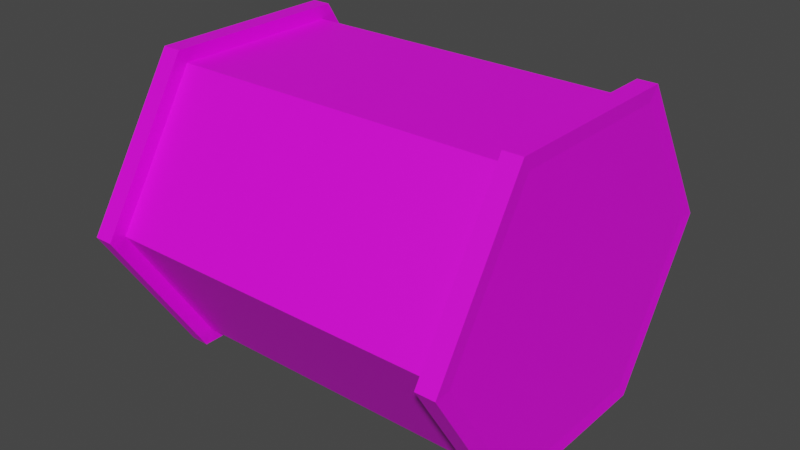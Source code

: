 # Source: pipe_mid_rimmed_1m.blend  (saved by Blender 3.6.11; exported with 4.5.12 LTS)
import bpy
from mathutils import Matrix  # noqa: F401  (used for matrix-valued properties, if any)

bpy.ops.wm.read_factory_settings(use_empty=True)
scene = bpy.context.scene
scene.name = 'Scene'

# ---- collections
col_collection = bpy.data.collections.new('Collection'); scene.collection.children.link(col_collection)

# ---- images (referenced by path relative to the original .blend; pixels are not part of the script)
import os
ASSET_DIR = os.environ.get("B2B_ASSET_DIR", "")  # directory of the original .blend (textures are referenced by path, not embedded)
HERE = os.path.dirname(os.path.abspath(__file__))  # packed textures are extracted next to this script under _unpacked/

def load_image(name, relpath, width, height, colorspace="sRGB"):
    """Load a texture the original file referenced (path relative to the .blend, or extracted next to this script)."""
    p = next((c for c in (os.path.join(HERE, relpath), os.path.join(ASSET_DIR, relpath)) if relpath and os.path.exists(c)), "")
    if p:
        img = bpy.data.images.load(p, check_existing=True)
        img.name = name
    else:  # same state as the original file: an image datablock whose file is absent (Cycles renders it pink)
        img = bpy.data.images.new(name, width, height)
        img.source = "FILE"
        img.filepath = "//" + (relpath or name)
    img.colorspace_settings.name = colorspace
    return img
img_yellowrust_jpg = load_image('yellowrust.jpg', 'yellowrust.jpg', 1024, 1024, 'sRGB')

# ---- materials (node trees are filled in below, after node groups)
mat_material_001 = bpy.data.materials.new('Material.001')
mat_material_001.use_transparent_shadow = False

# ---- material node trees
mat_material_001.use_nodes = True; mat_material_001.node_tree.nodes.clear()
_N = mat_material_001.node_tree.nodes; _L = mat_material_001.node_tree.links
n0 = _N.new('ShaderNodeBsdfPrincipled'); n0.name = 'Principled BSDF'; n0.location = (10, 300)
n0.distribution = 'GGX'
n0.subsurface_method = 'RANDOM_WALK_SKIN'
n0.inputs[3].default_value = 1.45
n0.inputs[27].default_value = (0.0, 0.0, 0.0, 1.0)
n0.inputs[28].default_value = 1.0
n1 = _N.new('ShaderNodeOutputMaterial'); n1.name = 'Material Output'; n1.location = (300, 300)
n2 = _N.new('ShaderNodeTexImage'); n2.name = 'Image Texture'; n2.location = (-280, 280)
n2.image = img_yellowrust_jpg
_L.new(n0.outputs[0], n1.inputs[0])
_L.new(n2.outputs[0], n0.inputs[0])
n1.is_active_output = True

# ---- world
world_world = bpy.data.worlds.new('World'); scene.world = world_world
world_world.use_nodes = True; world_world.node_tree.nodes.clear()
_N = world_world.node_tree.nodes; _L = world_world.node_tree.links
n0 = _N.new('ShaderNodeOutputWorld'); n0.name = 'World Output'; n0.location = (300, 300)
n1 = _N.new('ShaderNodeBackground'); n1.name = 'Background'; n1.location = (10, 300)
n1.inputs[0].default_value = (0.05088, 0.05088, 0.05088, 1.0)
_L.new(n1.outputs[0], n0.inputs[0])
n0.is_active_output = True
world_world.color = (0.05088, 0.05088, 0.05088)
world_world.use_sun_shadow = False
world_world.sun_shadow_jitter_overblur = 0.0

# ---- meshes
me_cylinder = bpy.data.meshes.new('Cylinder')
me_cylinder.from_pydata([(0.4525, 0.4545, 3.17e-08), (0.4525, 0.2273, -0.3636), (0.4525, -0.2273, -0.3636), (0.4525, -0.4545, 3.17e-08), (0.4525, -0.2273, 0.3636), (0.4525, 0.2273, 0.3636), (0.4977, 0.2273, -0.3636), (0.4977, 0.4545, 3.604e-08), (0.4977, -0.2273, -0.3636), (0.4977, -0.4545, 3.604e-08), (0.4977, -0.2273, 0.3636), (0.4977, 0.2273, 0.3636), (0.4502, 0.25, -0.4), (0.4502, 0.5, 3.195e-08), (0.4502, -0.25, -0.4), (0.4502, -0.5, 3.195e-08), (0.4502, -0.25, 0.4), (0.4502, 0.25, 0.4), (0.5, 0.25, -0.4), (0.5, 0.5, 3.672e-08), (0.5, -0.25, -0.4), (0.5, -0.5, 3.672e-08), (0.5, -0.25, 0.4), (0.5, 0.25, 0.4), (0.0, 0.4545, 0.0), (0.0, 0.2273, -0.3636), (0.0, -0.2273, -0.3636), (0.0, -0.4545, 0.0), (0.0, -0.2273, 0.3636), (0.0, 0.2273, 0.3636), (-0.4525, 0.4545, 3.17e-08), (-0.4525, 0.2273, -0.3636), (-0.4525, -0.2273, -0.3636), (-0.4525, -0.4545, 3.17e-08), (-0.4525, -0.2273, 0.3636), (-0.4525, 0.2273, 0.3636), (-0.4977, 0.2273, -0.3636), (-0.4977, 0.4545, 3.604e-08), (-0.4977, -0.2273, -0.3636), (-0.4977, -0.4545, 3.604e-08), (-0.4977, -0.2273, 0.3636), (-0.4977, 0.2273, 0.3636), (-0.4502, 0.25, -0.4), (-0.4502, 0.5, 3.195e-08), (-0.4502, -0.25, -0.4), (-0.4502, -0.5, 3.195e-08), (-0.4502, -0.25, 0.4), (-0.4502, 0.25, 0.4), (-0.5, 0.25, -0.4), (-0.5, 0.5, 3.672e-08), (-0.5, -0.25, -0.4), (-0.5, -0.5, 3.672e-08), (-0.5, -0.25, 0.4), (-0.5, 0.25, 0.4)], [], [(24, 0, 1, 25), (25, 1, 2, 26), (26, 2, 3, 27), (27, 3, 4, 28), (11, 7, 19, 23), (28, 4, 5, 29), (29, 5, 0, 24), (6, 7, 11, 10, 9, 8), (5, 4, 16, 17), (6, 8, 20, 18), (0, 5, 17, 13), (10, 11, 23, 22), (7, 6, 18, 19), (14, 12, 18, 20), (17, 16, 22, 23), (12, 13, 19, 18), (15, 14, 20, 21), (13, 17, 23, 19), (16, 15, 21, 22), (4, 3, 15, 16), (1, 0, 13, 12), (3, 2, 14, 15), (8, 9, 21, 20), (2, 1, 12, 14), (9, 10, 22, 21), (24, 25, 31, 30), (25, 26, 32, 31), (26, 27, 33, 32), (27, 28, 34, 33), (41, 53, 49, 37), (28, 29, 35, 34), (29, 24, 30, 35), (36, 38, 39, 40, 41, 37), (35, 47, 46, 34), (36, 48, 50, 38), (30, 43, 47, 35), (40, 52, 53, 41), (37, 49, 48, 36), (44, 50, 48, 42), (47, 53, 52, 46), (42, 48, 49, 43), (45, 51, 50, 44), (43, 49, 53, 47), (46, 52, 51, 45), (34, 46, 45, 33), (31, 42, 43, 30), (33, 45, 44, 32), (38, 50, 51, 39), (32, 44, 42, 31), (39, 51, 52, 40)])
_uv = me_cylinder.uv_layers.new(name='UVMap')
_uv.uv.foreach_set('vector', [0.4705, 0.1692, 0.622, 0.1692, 0.622, 0.3207, 0.4705, 0.3207, 0.4705, 0.3207, 0.622, 0.3207, 0.622, 0.4721, 0.4705, 0.4721, 0.4705, 0.4721, 0.622, 0.4721, 0.622, 0.6236, 0.4705, 0.6236, 0.4705, 0.6236, 0.622, 0.6236, 0.622, 0.7751, 0.4705, 0.7751, 0.4089, 0.1113, 0.4089, 0.2255, 0.399, 0.2312, 0.399, 0.1056, 0.4705, 0.7751, 0.622, 0.7751, 0.622, 0.9265, 0.4705, 0.9265, 0.4705, 0.01773, 0.622, 0.01773, 0.622, 0.1692, 0.4705, 0.1692, 0.8873, 0.2036, 0.8873, 0.2815, 0.8199, 0.3204, 0.7524, 0.2815, 0.7524, 0.2036, 0.8199, 0.1646, 0.3765, 0.8535, 0.3765, 0.7394, 0.3864, 0.7336, 0.3864, 0.8593, 0.4089, 0.3625, 0.4089, 0.4767, 0.399, 0.4824, 0.399, 0.3568, 0.3765, 0.2255, 0.3765, 0.1113, 0.3864, 0.1056, 0.3864, 0.2312, 0.4089, 0.7394, 0.4089, 0.8535, 0.399, 0.8593, 0.399, 0.7336, 0.4089, 0.2369, 0.4089, 0.3511, 0.399, 0.3568, 0.399, 0.2312, 0.3864, 0.4824, 0.3864, 0.3568, 0.399, 0.3568, 0.399, 0.4824, 0.3864, 0.8593, 0.3864, 0.7336, 0.399, 0.7336, 0.399, 0.8593, 0.3864, 0.3568, 0.3864, 0.2312, 0.399, 0.2312, 0.399, 0.3568, 0.3864, 0.608, 0.3864, 0.4824, 0.399, 0.4824, 0.399, 0.608, 0.3864, 0.2312, 0.3864, 0.1056, 0.399, 0.1056, 0.399, 0.2312, 0.3864, 0.7336, 0.3864, 0.608, 0.399, 0.608, 0.399, 0.7336, 0.3765, 0.7279, 0.3765, 0.6137, 0.3864, 0.608, 0.3864, 0.7336, 0.3765, 0.3511, 0.3765, 0.2369, 0.3864, 0.2312, 0.3864, 0.3568, 0.3765, 0.6023, 0.3765, 0.4881, 0.3864, 0.4824, 0.3864, 0.608, 0.4089, 0.4881, 0.4089, 0.6023, 0.399, 0.608, 0.399, 0.4824, 0.3765, 0.4767, 0.3765, 0.3625, 0.3864, 0.3568, 0.3864, 0.4824, 0.4089, 0.6137, 0.4089, 0.7279, 0.399, 0.7336, 0.399, 0.608, 0.4705, 0.1692, 0.4705, 0.3207, 0.3191, 0.3207, 0.3191, 0.1692, 0.4705, 0.3207, 0.4705, 0.4721, 0.3191, 0.4721, 0.3191, 0.3207, 0.4705, 0.4721, 0.4705, 0.6236, 0.3191, 0.6236, 0.3191, 0.4721, 0.4705, 0.6236, 0.4705, 0.7751, 0.3191, 0.7751, 0.3191, 0.6236, 0.929, 0.9195, 0.9177, 0.926, 0.9177, 0.7827, 0.929, 0.7892, 0.4705, 0.7751, 0.4705, 0.9265, 0.3191, 0.9265, 0.3191, 0.7751, 0.4705, 0.01773, 0.4705, 0.1692, 0.3191, 0.1692, 0.3191, 0.01773, 0.8199, 0.1645, 0.7524, 0.1255, 0.7524, 0.04764, 0.8199, 0.00869, 0.8873, 0.04764, 0.8873, 0.1255, 0.8921, 0.07267, 0.9034, 0.06616, 0.9034, 0.2095, 0.8921, 0.203, 0.929, 0.6329, 0.9177, 0.6394, 0.9177, 0.4961, 0.929, 0.5026, 0.8921, 0.7892, 0.9034, 0.7827, 0.9034, 0.926, 0.8921, 0.9195, 0.929, 0.203, 0.9177, 0.2095, 0.9177, 0.06616, 0.929, 0.07267, 0.929, 0.7762, 0.9177, 0.7827, 0.9177, 0.6394, 0.929, 0.6459, 0.9034, 0.4961, 0.9177, 0.4961, 0.9177, 0.6394, 0.9034, 0.6394, 0.9034, 0.06616, 0.9177, 0.06616, 0.9177, 0.2095, 0.9034, 0.2095, 0.9034, 0.6394, 0.9177, 0.6394, 0.9177, 0.7827, 0.9034, 0.7827, 0.9034, 0.3528, 0.9177, 0.3528, 0.9177, 0.4961, 0.9034, 0.4961, 0.9034, 0.7827, 0.9177, 0.7827, 0.9177, 0.926, 0.9034, 0.926, 0.9034, 0.2095, 0.9177, 0.2095, 0.9177, 0.3528, 0.9034, 0.3528, 0.8921, 0.216, 0.9034, 0.2095, 0.9034, 0.3528, 0.8921, 0.3463, 0.8921, 0.6459, 0.9034, 0.6394, 0.9034, 0.7827, 0.8921, 0.7762, 0.8921, 0.3593, 0.9034, 0.3528, 0.9034, 0.4961, 0.8921, 0.4896, 0.929, 0.4896, 0.9177, 0.4961, 0.9177, 0.3528, 0.929, 0.3593, 0.8921, 0.5026, 0.9034, 0.4961, 0.9034, 0.6394, 0.8921, 0.6329, 0.929, 0.3463, 0.9177, 0.3528, 0.9177, 0.2095, 0.929, 0.216])
me_cylinder.materials.append(mat_material_001)
me_cylinder.update()

# ---- objects
ob_cylinder = bpy.data.objects.new('Cylinder', me_cylinder)

# ---- transforms, parenting, visibility, modifiers, constraints
ob_cylinder.location = (0.0, 0.0, 0.0)

# ---- collection membership
col_collection.objects.link(ob_cylinder)

# ---- scene / render settings (as saved in the file)
scene.frame_start = 1; scene.frame_end = 250; scene.frame_set(86)
scene.render.engine = 'BLENDER_EEVEE_NEXT'
scene.cycles.sampling_pattern = 'TABULATED_SOBOL'
scene.view_settings.view_transform = 'Filmic'
bpy.context.view_layer.update()

# ---- added for rendering (the .blend has no active camera and no usable light): camera, sun
cam_auto = bpy.data.cameras.new('AutoCamera')
cam_auto.lens = 50.0
cam_auto.sensor_width = 36.0
cam_auto.clip_end = 1000.0
ob_auto_camera = bpy.data.objects.new('AutoCamera', cam_auto)
scene.collection.objects.link(ob_auto_camera)
ob_auto_camera.location = (1.50331, -1.80397, 1.20265)
ob_auto_camera.rotation_euler = (1.09748, -7.21219e-08, 0.694738)
scene.camera = ob_auto_camera
light_auto_sun = bpy.data.lights.new('AutoSun', 'SUN')
light_auto_sun.energy = 3.0
light_auto_sun.angle = 0.0523599
ob_auto_sun = bpy.data.objects.new('AutoSun', light_auto_sun)
scene.collection.objects.link(ob_auto_sun)
ob_auto_sun.rotation_euler = (0.872665, 0.174533, 0.523599)
bpy.context.view_layer.update()
